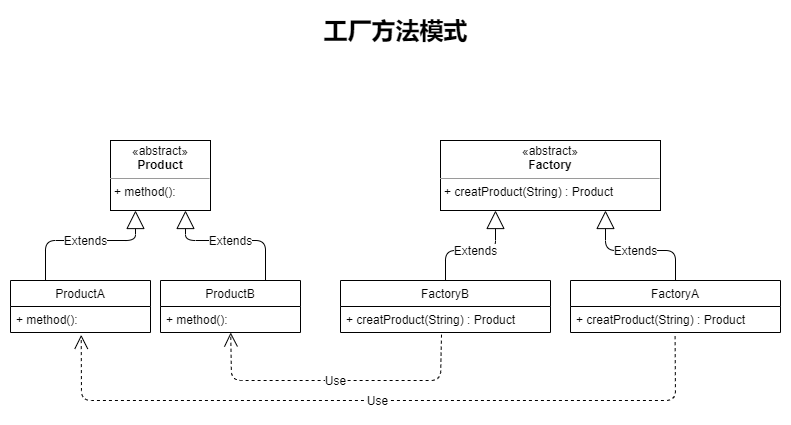

The diagram above was exported from draw.io. Its source (the exported page's mxGraphModel, read from the mxfile embedded in the PNG):
<mxGraphModel dx="782" dy="408" grid="1" gridSize="10" guides="1" tooltips="1" connect="1" arrows="1" fold="1" page="1" pageScale="1" pageWidth="827" pageHeight="1169" math="0" shadow="0">
  <root>
    <mxCell id="0" />
    <mxCell id="1" parent="0" />
    <mxCell id="eeNqUg1yVva8CgO-En-i-2" value="FactoryA" style="swimlane;fontStyle=0;childLayout=stackLayout;horizontal=1;startSize=26;fillColor=none;horizontalStack=0;resizeParent=1;resizeParentMax=0;resizeLast=0;collapsible=1;marginBottom=0;" parent="1" vertex="1">
      <mxGeometry x="589" y="310" width="210" height="52" as="geometry">
        <mxRectangle x="450" y="300" width="70" height="26" as="alternateBounds" />
      </mxGeometry>
    </mxCell>
    <mxCell id="eeNqUg1yVva8CgO-En-i-3" value="+ creatProduct(String) : Product " style="text;strokeColor=none;fillColor=none;align=left;verticalAlign=top;spacingLeft=4;spacingRight=4;overflow=hidden;rotatable=0;points=[[0,0.5],[1,0.5]];portConstraint=eastwest;" parent="eeNqUg1yVva8CgO-En-i-2" vertex="1">
      <mxGeometry y="26" width="210" height="26" as="geometry" />
    </mxCell>
    <mxCell id="eeNqUg1yVva8CgO-En-i-4" value="&lt;p style=&quot;margin: 0px ; margin-top: 4px ; text-align: center&quot;&gt;«abstract»&lt;br&gt;&lt;b&gt;Product&lt;/b&gt;&lt;/p&gt;&lt;hr size=&quot;1&quot;&gt;&lt;p style=&quot;margin: 0px ; margin-left: 4px&quot;&gt;+ method():&amp;nbsp;&lt;/p&gt;" style="verticalAlign=top;align=left;overflow=fill;fontSize=12;fontFamily=Helvetica;html=1;" parent="1" vertex="1">
      <mxGeometry x="129" y="170" width="100" height="70" as="geometry" />
    </mxCell>
    <mxCell id="eeNqUg1yVva8CgO-En-i-5" value="ProductA" style="swimlane;fontStyle=0;childLayout=stackLayout;horizontal=1;startSize=26;fillColor=none;horizontalStack=0;resizeParent=1;resizeParentMax=0;resizeLast=0;collapsible=1;marginBottom=0;" parent="1" vertex="1">
      <mxGeometry x="29" y="310" width="140" height="52" as="geometry" />
    </mxCell>
    <mxCell id="eeNqUg1yVva8CgO-En-i-6" value="+ method():" style="text;strokeColor=none;fillColor=none;align=left;verticalAlign=top;spacingLeft=4;spacingRight=4;overflow=hidden;rotatable=0;points=[[0,0.5],[1,0.5]];portConstraint=eastwest;" parent="eeNqUg1yVva8CgO-En-i-5" vertex="1">
      <mxGeometry y="26" width="140" height="26" as="geometry" />
    </mxCell>
    <mxCell id="eeNqUg1yVva8CgO-En-i-7" value="ProductB" style="swimlane;fontStyle=0;childLayout=stackLayout;horizontal=1;startSize=26;fillColor=none;horizontalStack=0;resizeParent=1;resizeParentMax=0;resizeLast=0;collapsible=1;marginBottom=0;" parent="1" vertex="1">
      <mxGeometry x="179" y="310" width="140" height="52" as="geometry" />
    </mxCell>
    <mxCell id="eeNqUg1yVva8CgO-En-i-8" value="+ method():" style="text;strokeColor=none;fillColor=none;align=left;verticalAlign=top;spacingLeft=4;spacingRight=4;overflow=hidden;rotatable=0;points=[[0,0.5],[1,0.5]];portConstraint=eastwest;" parent="eeNqUg1yVva8CgO-En-i-7" vertex="1">
      <mxGeometry y="26" width="140" height="26" as="geometry" />
    </mxCell>
    <mxCell id="eeNqUg1yVva8CgO-En-i-13" value="Use" style="endArrow=open;endSize=12;dashed=1;html=1;exitX=0.498;exitY=1.141;exitDx=0;exitDy=0;entryX=0.505;entryY=1.09;entryDx=0;entryDy=0;entryPerimeter=0;exitPerimeter=0;" parent="1" source="eeNqUg1yVva8CgO-En-i-3" target="eeNqUg1yVva8CgO-En-i-6" edge="1">
      <mxGeometry width="160" relative="1" as="geometry">
        <mxPoint x="279" y="480" as="sourcePoint" />
        <mxPoint x="367.5999999999999" y="371.66200000000003" as="targetPoint" />
        <Array as="points">
          <mxPoint x="694" y="430" />
          <mxPoint x="100" y="430" />
        </Array>
      </mxGeometry>
    </mxCell>
    <mxCell id="eeNqUg1yVva8CgO-En-i-14" value="工厂方法模式" style="text;strokeColor=none;fillColor=none;html=1;fontSize=24;fontStyle=1;verticalAlign=middle;align=center;" parent="1" vertex="1">
      <mxGeometry x="64" y="40" width="700" height="40" as="geometry" />
    </mxCell>
    <mxCell id="eeNqUg1yVva8CgO-En-i-15" value="FactoryB" style="swimlane;fontStyle=0;childLayout=stackLayout;horizontal=1;startSize=26;fillColor=none;horizontalStack=0;resizeParent=1;resizeParentMax=0;resizeLast=0;collapsible=1;marginBottom=0;" parent="1" vertex="1">
      <mxGeometry x="359" y="310" width="210" height="52" as="geometry">
        <mxRectangle x="450" y="300" width="70" height="26" as="alternateBounds" />
      </mxGeometry>
    </mxCell>
    <mxCell id="eeNqUg1yVva8CgO-En-i-16" value="+ creatProduct(String) : Product " style="text;strokeColor=none;fillColor=none;align=left;verticalAlign=top;spacingLeft=4;spacingRight=4;overflow=hidden;rotatable=0;points=[[0,0.5],[1,0.5]];portConstraint=eastwest;" parent="eeNqUg1yVva8CgO-En-i-15" vertex="1">
      <mxGeometry y="26" width="210" height="26" as="geometry" />
    </mxCell>
    <mxCell id="eeNqUg1yVva8CgO-En-i-17" value="Use" style="endArrow=open;endSize=12;dashed=1;html=1;exitX=0.481;exitY=1.082;exitDx=0;exitDy=0;exitPerimeter=0;" parent="1" source="eeNqUg1yVva8CgO-En-i-16" target="eeNqUg1yVva8CgO-En-i-8" edge="1">
      <mxGeometry width="160" relative="1" as="geometry">
        <mxPoint x="703.5799999999997" y="375.66600000000005" as="sourcePoint" />
        <mxPoint x="109.70000000000005" y="374.3399999999999" as="targetPoint" />
        <Array as="points">
          <mxPoint x="459" y="410" />
          <mxPoint x="250" y="410" />
        </Array>
      </mxGeometry>
    </mxCell>
    <mxCell id="eeNqUg1yVva8CgO-En-i-18" value="&lt;p style=&quot;margin: 0px ; margin-top: 4px ; text-align: center&quot;&gt;«abstract»&lt;br&gt;&lt;b&gt;Factory&lt;/b&gt;&lt;/p&gt;&lt;hr size=&quot;1&quot;&gt;&lt;p style=&quot;margin: 0px ; margin-left: 4px&quot;&gt;+ creatProduct(String) : Product&amp;nbsp;&lt;br&gt;&lt;/p&gt;" style="verticalAlign=top;align=left;overflow=fill;fontSize=12;fontFamily=Helvetica;html=1;" parent="1" vertex="1">
      <mxGeometry x="459" y="170" width="220" height="70" as="geometry" />
    </mxCell>
    <mxCell id="eeNqUg1yVva8CgO-En-i-19" value="Extends" style="endArrow=block;endSize=16;endFill=0;html=1;entryX=0.25;entryY=1;entryDx=0;entryDy=0;exitX=0.5;exitY=0;exitDx=0;exitDy=0;" parent="1" source="eeNqUg1yVva8CgO-En-i-15" target="eeNqUg1yVva8CgO-En-i-18" edge="1">
      <mxGeometry width="160" relative="1" as="geometry">
        <mxPoint x="489" y="309.9999999999999" as="sourcePoint" />
        <mxPoint x="599" y="260" as="targetPoint" />
        <Array as="points">
          <mxPoint x="464" y="280" />
          <mxPoint x="514" y="280" />
        </Array>
      </mxGeometry>
    </mxCell>
    <mxCell id="eeNqUg1yVva8CgO-En-i-21" value="Extends" style="endArrow=block;endSize=16;endFill=0;html=1;exitX=0.5;exitY=0;exitDx=0;exitDy=0;entryX=0.75;entryY=1;entryDx=0;entryDy=0;" parent="1" source="eeNqUg1yVva8CgO-En-i-2" target="eeNqUg1yVva8CgO-En-i-18" edge="1">
      <mxGeometry width="160" relative="1" as="geometry">
        <mxPoint x="499" y="319.9999999999999" as="sourcePoint" />
        <mxPoint x="619" y="242" as="targetPoint" />
        <Array as="points">
          <mxPoint x="694" y="280" />
          <mxPoint x="624" y="280" />
        </Array>
      </mxGeometry>
    </mxCell>
    <mxCell id="eeNqUg1yVva8CgO-En-i-22" value="Extends" style="endArrow=block;endSize=16;endFill=0;html=1;entryX=0.25;entryY=1;entryDx=0;entryDy=0;exitX=0.25;exitY=0;exitDx=0;exitDy=0;" parent="1" source="eeNqUg1yVva8CgO-En-i-5" target="eeNqUg1yVva8CgO-En-i-4" edge="1">
      <mxGeometry width="160" relative="1" as="geometry">
        <mxPoint x="474" y="319.9999999999999" as="sourcePoint" />
        <mxPoint x="524" y="250.0000000000001" as="targetPoint" />
        <Array as="points">
          <mxPoint x="64" y="270" />
          <mxPoint x="154" y="270" />
        </Array>
      </mxGeometry>
    </mxCell>
    <mxCell id="eeNqUg1yVva8CgO-En-i-23" value="Extends" style="endArrow=block;endSize=16;endFill=0;html=1;exitX=0.75;exitY=0;exitDx=0;exitDy=0;entryX=0.75;entryY=1;entryDx=0;entryDy=0;" parent="1" source="eeNqUg1yVva8CgO-En-i-7" target="eeNqUg1yVva8CgO-En-i-4" edge="1">
      <mxGeometry width="160" relative="1" as="geometry">
        <mxPoint x="704" y="319.9999999999999" as="sourcePoint" />
        <mxPoint x="634" y="250.0000000000001" as="targetPoint" />
        <Array as="points">
          <mxPoint x="284" y="270" />
          <mxPoint x="204" y="270" />
        </Array>
      </mxGeometry>
    </mxCell>
  </root>
</mxGraphModel>